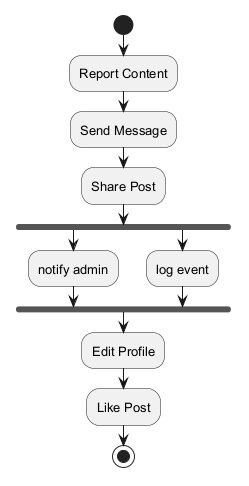

The diagram above was rendered by PlantUML. Its source (embedded in the PNG):
@startuml
skinparam backgroundColor #FFFFFF
skinparam classBackgroundColor #F1F8E9
skinparam classBorderColor #33691E
skinparam defaultFontSize 13
start
:Report Content;
:Send Message;
:Share Post;
fork
:notify admin;
fork again
:log event;
end fork
:Edit Profile;
:Like Post;
stop
@enduml